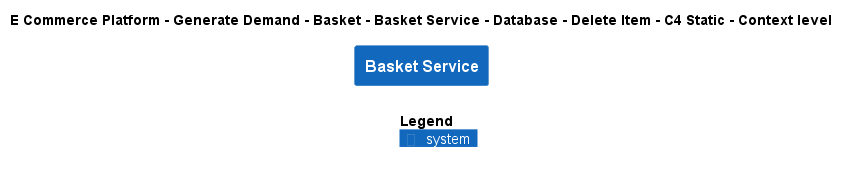

The diagram above was rendered by PlantUML. Its source (embedded in the PNG):
@startuml
!include ..\..\..\..\..\..\..\..\..\.c4s\C4_Context.puml

AddElementTag("c4interflow:lifecycle:new", $bgColor=green, $fontColor=#ffffff, $borderColor=green, $shadowing="False")
AddElementTag("c4interflow:lifecycle:changed", $bgColor=orange, $fontColor=#ffffff, $borderColor=orange, $shadowing="False")
AddElementTag("c4interflow:lifecycle:removed", $bgColor=red, $fontColor=#ffffff, $borderColor=red, $shadowing="False")

AddRelTag("c4interflow:lifecycle:new", $textColor=green, $lineColor=green)
AddRelTag("c4interflow:lifecycle:changed", $textColor=orange, $lineColor=orange)
AddRelTag("c4interflow:lifecycle:removed", $textColor=red, $lineColor=red)

SHOW_PERSON_PORTRAIT()
LAYOUT_TOP_DOWN()

skinparam linetype polyline

title E Commerce Platform - Generate Demand - Basket - Basket Service - Database - Delete Item - C4 Static - Context level

System(ECommercePlatform.GenerateDemand.Basket.SoftwareSystems.BasketService, "Basket Service", "")



SHOW_LEGEND()
@enduml